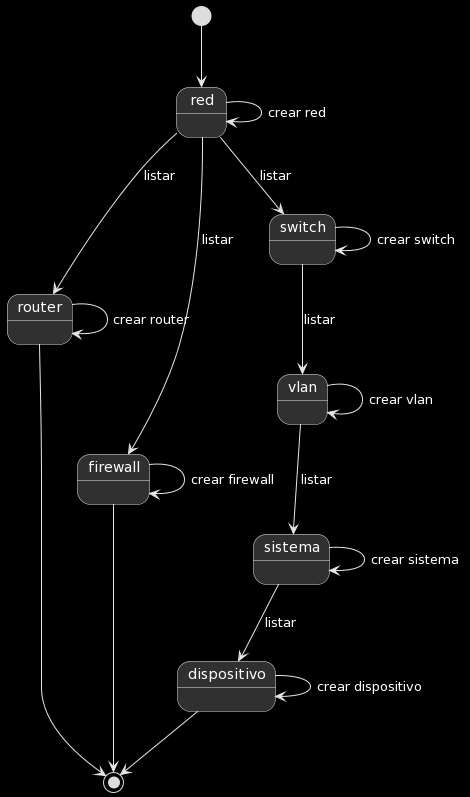

The diagram above was rendered by PlantUML. Its source (embedded in the PNG):
@startuml
[*] --> red
red --> red : crear red

red --> router : listar
router --> router : crear router
router --> [*]

red --> firewall : listar
firewall --> firewall : crear firewall
firewall --> [*]

red --> switch : listar
switch --> switch : crear switch

switch --> vlan : listar
vlan --> vlan : crear vlan

vlan --> sistema : listar
sistema --> sistema : crear sistema

sistema --> dispositivo : listar
dispositivo --> dispositivo : crear dispositivo
dispositivo --> [*]
@enduml